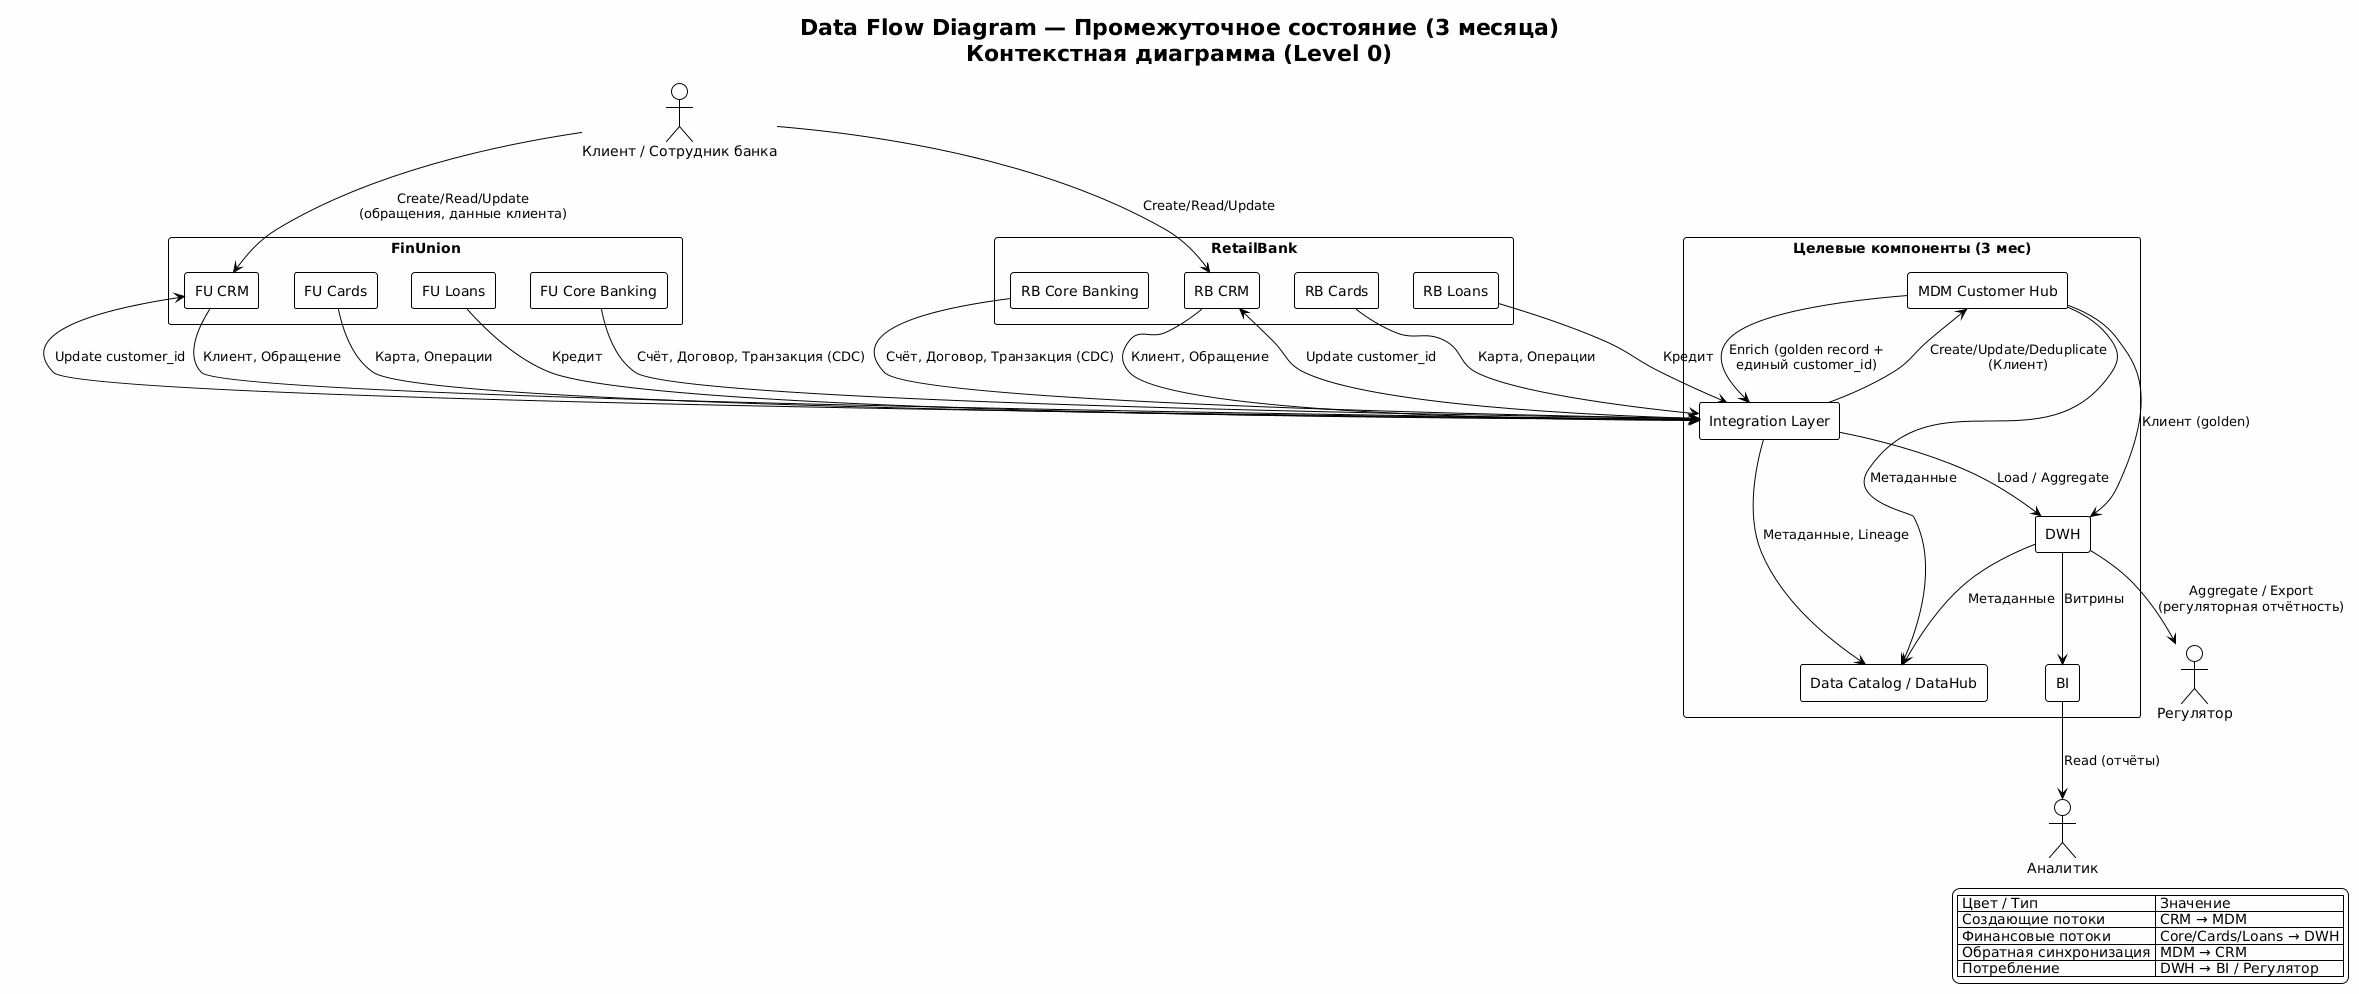

The diagram above was rendered by PlantUML. Its source (embedded in the PNG):
@startuml
!theme plain
skinparam backgroundColor #FEFEFE
skinparam componentStyle rectangle

title Data Flow Diagram — Промежуточное состояние (3 месяца)\nКонтекстная диаграмма (Level 0)

actor "Клиент / Сотрудник банка" as User
actor "Регулятор" as Regulator
actor "Аналитик" as Analyst

rectangle "FinUnion" {
  [FU CRM] as FUCRM
  [FU Core Banking] as FUCore
  [FU Cards] as FUCards
  [FU Loans] as FULoans
}

rectangle "RetailBank" {
  [RB CRM] as RBCRM
  [RB Core Banking] as RBCore
  [RB Cards] as RBCards
  [RB Loans] as RBLoans
}

rectangle "Целевые компоненты (3 мес)" {
  [MDM Customer Hub] as MDM
  [Integration Layer] as ESB
  [DWH] as DWH
  [BI] as BI
  [Data Catalog / DataHub] as Catalog
}

User --> FUCRM : Create/Read/Update\n(обращения, данные клиента)
User --> RBCRM : Create/Read/Update

FUCRM --> ESB : Клиент, Обращение
RBCRM --> ESB : Клиент, Обращение
ESB --> MDM : Create/Update/Deduplicate\n(Клиент)
MDM --> ESB : Enrich (golden record +\nединый customer_id)
ESB --> FUCRM : Update customer_id
ESB --> RBCRM : Update customer_id

FUCore --> ESB : Счёт, Договор, Транзакция (CDC)
RBCore --> ESB : Счёт, Договор, Транзакция (CDC)
FUCards --> ESB : Карта, Операции
RBCards --> ESB : Карта, Операции
FULoans --> ESB : Кредит
RBLoans --> ESB : Кредит

ESB --> DWH : Load / Aggregate
MDM --> DWH : Клиент (golden)
DWH --> BI : Витрины
BI --> Analyst : Read (отчёты)

DWH --> Regulator : Aggregate / Export\n(регуляторная отчётность)

ESB --> Catalog : Метаданные, Lineage
MDM --> Catalog : Метаданные
DWH --> Catalog : Метаданные

legend right
  | Цвет / Тип | Значение |
  | Создающие потоки | CRM → MDM |
  | Финансовые потоки | Core/Cards/Loans → DWH |
  | Обратная синхронизация | MDM → CRM |
  | Потребление | DWH → BI / Регулятор |
endlegend
@enduml